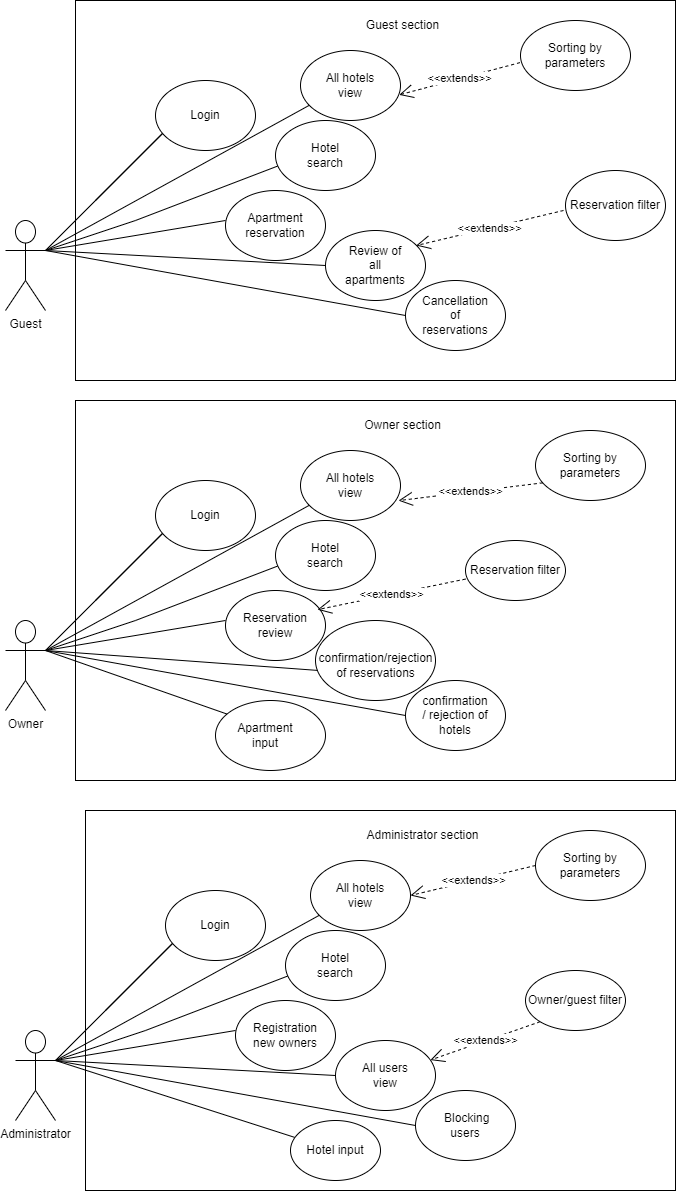

The diagram above was exported from draw.io. Its source (the exported page's mxGraphModel, read from the mxfile embedded in the PNG):
<mxGraphModel dx="773" dy="432" grid="1" gridSize="10" guides="1" tooltips="1" connect="1" arrows="1" fold="1" page="1" pageScale="1" pageWidth="850" pageHeight="1100" math="0" shadow="0">
  <root>
    <mxCell id="0" />
    <mxCell id="1" parent="0" />
    <mxCell id="EXvmiEZn8m7tdWpwF65N-56" value="" style="rounded=0;whiteSpace=wrap;html=1;" vertex="1" parent="1">
      <mxGeometry x="150" y="40" width="600" height="380" as="geometry" />
    </mxCell>
    <mxCell id="EXvmiEZn8m7tdWpwF65N-5" value="Guest" style="shape=umlActor;verticalLabelPosition=bottom;verticalAlign=top;html=1;" vertex="1" parent="1">
      <mxGeometry x="80" y="260" width="40" height="90" as="geometry" />
    </mxCell>
    <mxCell id="EXvmiEZn8m7tdWpwF65N-12" value="" style="endArrow=none;html=1;rounded=0;" edge="1" parent="1">
      <mxGeometry width="50" height="50" relative="1" as="geometry">
        <mxPoint x="120" y="290" as="sourcePoint" />
        <mxPoint x="170" y="240" as="targetPoint" />
        <Array as="points">
          <mxPoint x="240" y="170" />
        </Array>
      </mxGeometry>
    </mxCell>
    <mxCell id="EXvmiEZn8m7tdWpwF65N-15" value="" style="endArrow=none;html=1;rounded=0;exitX=1;exitY=0.3333333333333333;exitDx=0;exitDy=0;exitPerimeter=0;entryX=0.027;entryY=0.648;entryDx=0;entryDy=0;entryPerimeter=0;" edge="1" parent="1" source="EXvmiEZn8m7tdWpwF65N-5" target="EXvmiEZn8m7tdWpwF65N-39">
      <mxGeometry width="50" height="50" relative="1" as="geometry">
        <mxPoint x="260" y="220" as="sourcePoint" />
        <mxPoint x="290" y="230" as="targetPoint" />
        <Array as="points">
          <mxPoint x="210" y="260" />
        </Array>
      </mxGeometry>
    </mxCell>
    <mxCell id="EXvmiEZn8m7tdWpwF65N-33" value="" style="ellipse;whiteSpace=wrap;html=1;" vertex="1" parent="1">
      <mxGeometry x="480" y="320" width="100" height="70" as="geometry" />
    </mxCell>
    <mxCell id="EXvmiEZn8m7tdWpwF65N-34" value="Cancellation of reservations" style="text;html=1;strokeColor=none;fillColor=none;align=center;verticalAlign=middle;whiteSpace=wrap;rounded=0;" vertex="1" parent="1">
      <mxGeometry x="500" y="340" width="60" height="30" as="geometry" />
    </mxCell>
    <mxCell id="EXvmiEZn8m7tdWpwF65N-35" value="" style="ellipse;whiteSpace=wrap;html=1;" vertex="1" parent="1">
      <mxGeometry x="400" y="270" width="100" height="70" as="geometry" />
    </mxCell>
    <mxCell id="EXvmiEZn8m7tdWpwF65N-36" value="Review of all apartments" style="text;html=1;strokeColor=none;fillColor=none;align=center;verticalAlign=middle;whiteSpace=wrap;rounded=0;" vertex="1" parent="1">
      <mxGeometry x="420" y="290" width="60" height="30" as="geometry" />
    </mxCell>
    <mxCell id="EXvmiEZn8m7tdWpwF65N-37" value="" style="ellipse;whiteSpace=wrap;html=1;" vertex="1" parent="1">
      <mxGeometry x="300" y="230" width="100" height="70" as="geometry" />
    </mxCell>
    <mxCell id="EXvmiEZn8m7tdWpwF65N-38" value="Apartment reservation" style="text;html=1;strokeColor=none;fillColor=none;align=center;verticalAlign=middle;whiteSpace=wrap;rounded=0;" vertex="1" parent="1">
      <mxGeometry x="320" y="250" width="60" height="30" as="geometry" />
    </mxCell>
    <mxCell id="EXvmiEZn8m7tdWpwF65N-39" value="" style="ellipse;whiteSpace=wrap;html=1;" vertex="1" parent="1">
      <mxGeometry x="350" y="160" width="100" height="70" as="geometry" />
    </mxCell>
    <mxCell id="EXvmiEZn8m7tdWpwF65N-40" value="Hotel search" style="text;html=1;strokeColor=none;fillColor=none;align=center;verticalAlign=middle;whiteSpace=wrap;rounded=0;" vertex="1" parent="1">
      <mxGeometry x="370" y="180" width="60" height="30" as="geometry" />
    </mxCell>
    <mxCell id="EXvmiEZn8m7tdWpwF65N-41" value="" style="ellipse;whiteSpace=wrap;html=1;" vertex="1" parent="1">
      <mxGeometry x="375" y="90" width="100" height="70" as="geometry" />
    </mxCell>
    <mxCell id="EXvmiEZn8m7tdWpwF65N-42" value="All hotels view" style="text;html=1;strokeColor=none;fillColor=none;align=center;verticalAlign=middle;whiteSpace=wrap;rounded=0;" vertex="1" parent="1">
      <mxGeometry x="395" y="110" width="60" height="30" as="geometry" />
    </mxCell>
    <mxCell id="EXvmiEZn8m7tdWpwF65N-43" value="" style="ellipse;whiteSpace=wrap;html=1;" vertex="1" parent="1">
      <mxGeometry x="230" y="120" width="100" height="70" as="geometry" />
    </mxCell>
    <mxCell id="EXvmiEZn8m7tdWpwF65N-44" value="Login" style="text;html=1;strokeColor=none;fillColor=none;align=center;verticalAlign=middle;whiteSpace=wrap;rounded=0;" vertex="1" parent="1">
      <mxGeometry x="250" y="140" width="60" height="30" as="geometry" />
    </mxCell>
    <mxCell id="EXvmiEZn8m7tdWpwF65N-45" value="" style="endArrow=none;html=1;rounded=0;entryX=0.084;entryY=0.786;entryDx=0;entryDy=0;entryPerimeter=0;" edge="1" parent="1" target="EXvmiEZn8m7tdWpwF65N-41">
      <mxGeometry width="50" height="50" relative="1" as="geometry">
        <mxPoint x="120" y="290" as="sourcePoint" />
        <mxPoint x="380" y="140" as="targetPoint" />
      </mxGeometry>
    </mxCell>
    <mxCell id="EXvmiEZn8m7tdWpwF65N-46" value="" style="endArrow=none;html=1;rounded=0;exitX=1;exitY=0.3333333333333333;exitDx=0;exitDy=0;exitPerimeter=0;" edge="1" parent="1" source="EXvmiEZn8m7tdWpwF65N-5">
      <mxGeometry width="50" height="50" relative="1" as="geometry">
        <mxPoint x="310" y="280" as="sourcePoint" />
        <mxPoint x="300" y="260" as="targetPoint" />
      </mxGeometry>
    </mxCell>
    <mxCell id="EXvmiEZn8m7tdWpwF65N-47" value="" style="endArrow=none;html=1;rounded=0;exitX=1;exitY=0.3333333333333333;exitDx=0;exitDy=0;exitPerimeter=0;" edge="1" parent="1" source="EXvmiEZn8m7tdWpwF65N-5">
      <mxGeometry width="50" height="50" relative="1" as="geometry">
        <mxPoint x="330" y="270" as="sourcePoint" />
        <mxPoint x="400" y="305" as="targetPoint" />
      </mxGeometry>
    </mxCell>
    <mxCell id="EXvmiEZn8m7tdWpwF65N-48" value="" style="endArrow=none;html=1;rounded=0;entryX=0;entryY=0.5;entryDx=0;entryDy=0;" edge="1" parent="1" target="EXvmiEZn8m7tdWpwF65N-33">
      <mxGeometry width="50" height="50" relative="1" as="geometry">
        <mxPoint x="120" y="290" as="sourcePoint" />
        <mxPoint x="500" y="360" as="targetPoint" />
      </mxGeometry>
    </mxCell>
    <mxCell id="EXvmiEZn8m7tdWpwF65N-57" value="Guest section" style="text;html=1;strokeColor=none;fillColor=none;align=center;verticalAlign=middle;whiteSpace=wrap;rounded=0;" vertex="1" parent="1">
      <mxGeometry x="425" y="50" width="105" height="30" as="geometry" />
    </mxCell>
    <mxCell id="EXvmiEZn8m7tdWpwF65N-58" value="" style="rounded=0;whiteSpace=wrap;html=1;" vertex="1" parent="1">
      <mxGeometry x="150" y="440" width="600" height="380" as="geometry" />
    </mxCell>
    <mxCell id="EXvmiEZn8m7tdWpwF65N-59" value="Owner" style="shape=umlActor;verticalLabelPosition=bottom;verticalAlign=top;html=1;" vertex="1" parent="1">
      <mxGeometry x="80" y="660" width="40" height="90" as="geometry" />
    </mxCell>
    <mxCell id="EXvmiEZn8m7tdWpwF65N-60" value="" style="endArrow=none;html=1;rounded=0;" edge="1" parent="1">
      <mxGeometry width="50" height="50" relative="1" as="geometry">
        <mxPoint x="120" y="690" as="sourcePoint" />
        <mxPoint x="170" y="640" as="targetPoint" />
        <Array as="points">
          <mxPoint x="240" y="570" />
        </Array>
      </mxGeometry>
    </mxCell>
    <mxCell id="EXvmiEZn8m7tdWpwF65N-61" value="" style="endArrow=none;html=1;rounded=0;exitX=1;exitY=0.3333333333333333;exitDx=0;exitDy=0;exitPerimeter=0;entryX=0.027;entryY=0.648;entryDx=0;entryDy=0;entryPerimeter=0;" edge="1" parent="1" source="EXvmiEZn8m7tdWpwF65N-59" target="EXvmiEZn8m7tdWpwF65N-68">
      <mxGeometry width="50" height="50" relative="1" as="geometry">
        <mxPoint x="260" y="620" as="sourcePoint" />
        <mxPoint x="290" y="630" as="targetPoint" />
        <Array as="points">
          <mxPoint x="210" y="660" />
        </Array>
      </mxGeometry>
    </mxCell>
    <mxCell id="EXvmiEZn8m7tdWpwF65N-62" value="" style="ellipse;whiteSpace=wrap;html=1;" vertex="1" parent="1">
      <mxGeometry x="480" y="720" width="100" height="70" as="geometry" />
    </mxCell>
    <mxCell id="EXvmiEZn8m7tdWpwF65N-63" value="confirmation / rejection of hotels" style="text;html=1;strokeColor=none;fillColor=none;align=center;verticalAlign=middle;whiteSpace=wrap;rounded=0;" vertex="1" parent="1">
      <mxGeometry x="500" y="740" width="60" height="30" as="geometry" />
    </mxCell>
    <mxCell id="EXvmiEZn8m7tdWpwF65N-64" value="" style="ellipse;whiteSpace=wrap;html=1;" vertex="1" parent="1">
      <mxGeometry x="390" y="660" width="120" height="80" as="geometry" />
    </mxCell>
    <mxCell id="EXvmiEZn8m7tdWpwF65N-65" value="confirmation/rejection of reservations" style="text;html=1;strokeColor=none;fillColor=none;align=center;verticalAlign=middle;whiteSpace=wrap;rounded=0;" vertex="1" parent="1">
      <mxGeometry x="427.5" y="695" width="45" height="20" as="geometry" />
    </mxCell>
    <mxCell id="EXvmiEZn8m7tdWpwF65N-66" value="" style="ellipse;whiteSpace=wrap;html=1;" vertex="1" parent="1">
      <mxGeometry x="300" y="630" width="100" height="70" as="geometry" />
    </mxCell>
    <mxCell id="EXvmiEZn8m7tdWpwF65N-67" value="Reservation review" style="text;html=1;strokeColor=none;fillColor=none;align=center;verticalAlign=middle;whiteSpace=wrap;rounded=0;" vertex="1" parent="1">
      <mxGeometry x="320" y="650" width="60" height="30" as="geometry" />
    </mxCell>
    <mxCell id="EXvmiEZn8m7tdWpwF65N-68" value="" style="ellipse;whiteSpace=wrap;html=1;" vertex="1" parent="1">
      <mxGeometry x="350" y="560" width="100" height="70" as="geometry" />
    </mxCell>
    <mxCell id="EXvmiEZn8m7tdWpwF65N-69" value="Hotel search" style="text;html=1;strokeColor=none;fillColor=none;align=center;verticalAlign=middle;whiteSpace=wrap;rounded=0;" vertex="1" parent="1">
      <mxGeometry x="370" y="580" width="60" height="30" as="geometry" />
    </mxCell>
    <mxCell id="EXvmiEZn8m7tdWpwF65N-70" value="" style="ellipse;whiteSpace=wrap;html=1;" vertex="1" parent="1">
      <mxGeometry x="375" y="490" width="100" height="70" as="geometry" />
    </mxCell>
    <mxCell id="EXvmiEZn8m7tdWpwF65N-71" value="All hotels view" style="text;html=1;strokeColor=none;fillColor=none;align=center;verticalAlign=middle;whiteSpace=wrap;rounded=0;" vertex="1" parent="1">
      <mxGeometry x="395" y="510" width="60" height="30" as="geometry" />
    </mxCell>
    <mxCell id="EXvmiEZn8m7tdWpwF65N-72" value="" style="ellipse;whiteSpace=wrap;html=1;" vertex="1" parent="1">
      <mxGeometry x="230" y="520" width="100" height="70" as="geometry" />
    </mxCell>
    <mxCell id="EXvmiEZn8m7tdWpwF65N-73" value="Login" style="text;html=1;strokeColor=none;fillColor=none;align=center;verticalAlign=middle;whiteSpace=wrap;rounded=0;" vertex="1" parent="1">
      <mxGeometry x="250" y="540" width="60" height="30" as="geometry" />
    </mxCell>
    <mxCell id="EXvmiEZn8m7tdWpwF65N-74" value="" style="endArrow=none;html=1;rounded=0;entryX=0.084;entryY=0.786;entryDx=0;entryDy=0;entryPerimeter=0;" edge="1" parent="1" target="EXvmiEZn8m7tdWpwF65N-70">
      <mxGeometry width="50" height="50" relative="1" as="geometry">
        <mxPoint x="120" y="690" as="sourcePoint" />
        <mxPoint x="380" y="540" as="targetPoint" />
      </mxGeometry>
    </mxCell>
    <mxCell id="EXvmiEZn8m7tdWpwF65N-75" value="" style="endArrow=none;html=1;rounded=0;exitX=1;exitY=0.3333333333333333;exitDx=0;exitDy=0;exitPerimeter=0;" edge="1" parent="1" source="EXvmiEZn8m7tdWpwF65N-59">
      <mxGeometry width="50" height="50" relative="1" as="geometry">
        <mxPoint x="310" y="680" as="sourcePoint" />
        <mxPoint x="300" y="660" as="targetPoint" />
      </mxGeometry>
    </mxCell>
    <mxCell id="EXvmiEZn8m7tdWpwF65N-76" value="" style="endArrow=none;html=1;rounded=0;exitX=1;exitY=0.3333333333333333;exitDx=0;exitDy=0;exitPerimeter=0;entryX=0.019;entryY=0.624;entryDx=0;entryDy=0;entryPerimeter=0;" edge="1" parent="1" source="EXvmiEZn8m7tdWpwF65N-59" target="EXvmiEZn8m7tdWpwF65N-64">
      <mxGeometry width="50" height="50" relative="1" as="geometry">
        <mxPoint x="330" y="670" as="sourcePoint" />
        <mxPoint x="390" y="710" as="targetPoint" />
      </mxGeometry>
    </mxCell>
    <mxCell id="EXvmiEZn8m7tdWpwF65N-77" value="" style="endArrow=none;html=1;rounded=0;entryX=0;entryY=0.5;entryDx=0;entryDy=0;" edge="1" parent="1" target="EXvmiEZn8m7tdWpwF65N-62">
      <mxGeometry width="50" height="50" relative="1" as="geometry">
        <mxPoint x="120" y="690" as="sourcePoint" />
        <mxPoint x="500" y="760" as="targetPoint" />
      </mxGeometry>
    </mxCell>
    <mxCell id="EXvmiEZn8m7tdWpwF65N-78" value="Owner section" style="text;html=1;strokeColor=none;fillColor=none;align=center;verticalAlign=middle;whiteSpace=wrap;rounded=0;" vertex="1" parent="1">
      <mxGeometry x="425" y="450" width="105" height="30" as="geometry" />
    </mxCell>
    <mxCell id="EXvmiEZn8m7tdWpwF65N-79" value="" style="rounded=0;whiteSpace=wrap;html=1;" vertex="1" parent="1">
      <mxGeometry x="160" y="850" width="590" height="380" as="geometry" />
    </mxCell>
    <mxCell id="EXvmiEZn8m7tdWpwF65N-80" value="Administrator" style="shape=umlActor;verticalLabelPosition=bottom;verticalAlign=top;html=1;" vertex="1" parent="1">
      <mxGeometry x="90" y="1070" width="40" height="90" as="geometry" />
    </mxCell>
    <mxCell id="EXvmiEZn8m7tdWpwF65N-81" value="" style="endArrow=none;html=1;rounded=0;" edge="1" parent="1">
      <mxGeometry width="50" height="50" relative="1" as="geometry">
        <mxPoint x="130" y="1100" as="sourcePoint" />
        <mxPoint x="180" y="1050" as="targetPoint" />
        <Array as="points">
          <mxPoint x="250" y="980" />
        </Array>
      </mxGeometry>
    </mxCell>
    <mxCell id="EXvmiEZn8m7tdWpwF65N-82" value="" style="endArrow=none;html=1;rounded=0;exitX=1;exitY=0.3333333333333333;exitDx=0;exitDy=0;exitPerimeter=0;entryX=0.027;entryY=0.648;entryDx=0;entryDy=0;entryPerimeter=0;" edge="1" parent="1" source="EXvmiEZn8m7tdWpwF65N-80" target="EXvmiEZn8m7tdWpwF65N-89">
      <mxGeometry width="50" height="50" relative="1" as="geometry">
        <mxPoint x="270" y="1030" as="sourcePoint" />
        <mxPoint x="300" y="1040" as="targetPoint" />
        <Array as="points">
          <mxPoint x="220" y="1070" />
        </Array>
      </mxGeometry>
    </mxCell>
    <mxCell id="EXvmiEZn8m7tdWpwF65N-83" value="" style="ellipse;whiteSpace=wrap;html=1;" vertex="1" parent="1">
      <mxGeometry x="490" y="1130" width="100" height="70" as="geometry" />
    </mxCell>
    <mxCell id="EXvmiEZn8m7tdWpwF65N-84" value="&amp;nbsp;Blocking users" style="text;html=1;strokeColor=none;fillColor=none;align=center;verticalAlign=middle;whiteSpace=wrap;rounded=0;" vertex="1" parent="1">
      <mxGeometry x="510" y="1150" width="60" height="30" as="geometry" />
    </mxCell>
    <mxCell id="EXvmiEZn8m7tdWpwF65N-85" value="" style="ellipse;whiteSpace=wrap;html=1;" vertex="1" parent="1">
      <mxGeometry x="410" y="1080" width="100" height="70" as="geometry" />
    </mxCell>
    <mxCell id="EXvmiEZn8m7tdWpwF65N-86" value="All users view" style="text;html=1;strokeColor=none;fillColor=none;align=center;verticalAlign=middle;whiteSpace=wrap;rounded=0;" vertex="1" parent="1">
      <mxGeometry x="430" y="1100" width="60" height="30" as="geometry" />
    </mxCell>
    <mxCell id="EXvmiEZn8m7tdWpwF65N-87" value="" style="ellipse;whiteSpace=wrap;html=1;" vertex="1" parent="1">
      <mxGeometry x="310" y="1040" width="100" height="70" as="geometry" />
    </mxCell>
    <mxCell id="EXvmiEZn8m7tdWpwF65N-88" value="Registration new owners" style="text;html=1;strokeColor=none;fillColor=none;align=center;verticalAlign=middle;whiteSpace=wrap;rounded=0;" vertex="1" parent="1">
      <mxGeometry x="330" y="1060" width="60" height="30" as="geometry" />
    </mxCell>
    <mxCell id="EXvmiEZn8m7tdWpwF65N-89" value="" style="ellipse;whiteSpace=wrap;html=1;" vertex="1" parent="1">
      <mxGeometry x="360" y="970" width="100" height="70" as="geometry" />
    </mxCell>
    <mxCell id="EXvmiEZn8m7tdWpwF65N-90" value="Hotel search" style="text;html=1;strokeColor=none;fillColor=none;align=center;verticalAlign=middle;whiteSpace=wrap;rounded=0;" vertex="1" parent="1">
      <mxGeometry x="380" y="990" width="60" height="30" as="geometry" />
    </mxCell>
    <mxCell id="EXvmiEZn8m7tdWpwF65N-91" value="" style="ellipse;whiteSpace=wrap;html=1;" vertex="1" parent="1">
      <mxGeometry x="385" y="900" width="100" height="70" as="geometry" />
    </mxCell>
    <mxCell id="EXvmiEZn8m7tdWpwF65N-92" value="All hotels view" style="text;html=1;strokeColor=none;fillColor=none;align=center;verticalAlign=middle;whiteSpace=wrap;rounded=0;" vertex="1" parent="1">
      <mxGeometry x="405" y="920" width="60" height="30" as="geometry" />
    </mxCell>
    <mxCell id="EXvmiEZn8m7tdWpwF65N-93" value="" style="ellipse;whiteSpace=wrap;html=1;" vertex="1" parent="1">
      <mxGeometry x="240" y="930" width="100" height="70" as="geometry" />
    </mxCell>
    <mxCell id="EXvmiEZn8m7tdWpwF65N-94" value="Login" style="text;html=1;strokeColor=none;fillColor=none;align=center;verticalAlign=middle;whiteSpace=wrap;rounded=0;" vertex="1" parent="1">
      <mxGeometry x="260" y="950" width="60" height="30" as="geometry" />
    </mxCell>
    <mxCell id="EXvmiEZn8m7tdWpwF65N-95" value="" style="endArrow=none;html=1;rounded=0;entryX=0.084;entryY=0.786;entryDx=0;entryDy=0;entryPerimeter=0;" edge="1" parent="1" target="EXvmiEZn8m7tdWpwF65N-91">
      <mxGeometry width="50" height="50" relative="1" as="geometry">
        <mxPoint x="130" y="1100" as="sourcePoint" />
        <mxPoint x="390" y="950" as="targetPoint" />
      </mxGeometry>
    </mxCell>
    <mxCell id="EXvmiEZn8m7tdWpwF65N-96" value="" style="endArrow=none;html=1;rounded=0;exitX=1;exitY=0.3333333333333333;exitDx=0;exitDy=0;exitPerimeter=0;" edge="1" parent="1" source="EXvmiEZn8m7tdWpwF65N-80">
      <mxGeometry width="50" height="50" relative="1" as="geometry">
        <mxPoint x="320" y="1090" as="sourcePoint" />
        <mxPoint x="310" y="1070" as="targetPoint" />
      </mxGeometry>
    </mxCell>
    <mxCell id="EXvmiEZn8m7tdWpwF65N-97" value="" style="endArrow=none;html=1;rounded=0;exitX=1;exitY=0.3333333333333333;exitDx=0;exitDy=0;exitPerimeter=0;" edge="1" parent="1" source="EXvmiEZn8m7tdWpwF65N-80">
      <mxGeometry width="50" height="50" relative="1" as="geometry">
        <mxPoint x="340" y="1080" as="sourcePoint" />
        <mxPoint x="410" y="1115" as="targetPoint" />
      </mxGeometry>
    </mxCell>
    <mxCell id="EXvmiEZn8m7tdWpwF65N-98" value="" style="endArrow=none;html=1;rounded=0;entryX=0;entryY=0.5;entryDx=0;entryDy=0;" edge="1" parent="1" target="EXvmiEZn8m7tdWpwF65N-83">
      <mxGeometry width="50" height="50" relative="1" as="geometry">
        <mxPoint x="130" y="1100" as="sourcePoint" />
        <mxPoint x="510" y="1170" as="targetPoint" />
      </mxGeometry>
    </mxCell>
    <mxCell id="EXvmiEZn8m7tdWpwF65N-99" value="Administrator section" style="text;html=1;strokeColor=none;fillColor=none;align=center;verticalAlign=middle;whiteSpace=wrap;rounded=0;" vertex="1" parent="1">
      <mxGeometry x="435" y="860" width="125" height="30" as="geometry" />
    </mxCell>
    <mxCell id="EXvmiEZn8m7tdWpwF65N-100" value="" style="endArrow=none;html=1;rounded=0;exitX=0.283;exitY=0.842;exitDx=0;exitDy=0;exitPerimeter=0;" edge="1" parent="1" source="EXvmiEZn8m7tdWpwF65N-58">
      <mxGeometry width="50" height="50" relative="1" as="geometry">
        <mxPoint x="160" y="760" as="sourcePoint" />
        <mxPoint x="120" y="690" as="targetPoint" />
      </mxGeometry>
    </mxCell>
    <mxCell id="EXvmiEZn8m7tdWpwF65N-101" value="" style="ellipse;whiteSpace=wrap;html=1;" vertex="1" parent="1">
      <mxGeometry x="290" y="740" width="110" height="70" as="geometry" />
    </mxCell>
    <mxCell id="EXvmiEZn8m7tdWpwF65N-102" value="Apartment input" style="text;html=1;strokeColor=none;fillColor=none;align=center;verticalAlign=middle;whiteSpace=wrap;rounded=0;" vertex="1" parent="1">
      <mxGeometry x="310" y="760" width="60" height="30" as="geometry" />
    </mxCell>
    <mxCell id="EXvmiEZn8m7tdWpwF65N-111" value="" style="endArrow=none;html=1;rounded=0;" edge="1" parent="1" target="EXvmiEZn8m7tdWpwF65N-112">
      <mxGeometry width="50" height="50" relative="1" as="geometry">
        <mxPoint x="130" y="1100" as="sourcePoint" />
        <mxPoint x="500" y="1175" as="targetPoint" />
      </mxGeometry>
    </mxCell>
    <mxCell id="EXvmiEZn8m7tdWpwF65N-112" value="" style="ellipse;whiteSpace=wrap;html=1;" vertex="1" parent="1">
      <mxGeometry x="365" y="1160" width="90" height="60" as="geometry" />
    </mxCell>
    <mxCell id="EXvmiEZn8m7tdWpwF65N-113" value="Hotel input" style="text;html=1;strokeColor=none;fillColor=none;align=center;verticalAlign=middle;whiteSpace=wrap;rounded=0;" vertex="1" parent="1">
      <mxGeometry x="380" y="1175" width="60" height="30" as="geometry" />
    </mxCell>
    <mxCell id="AgLJIthnn9yJSjv5LoXW-1" value="Owner/guest filter" style="ellipse;whiteSpace=wrap;html=1;" vertex="1" parent="1">
      <mxGeometry x="600" y="1010" width="100" height="60" as="geometry" />
    </mxCell>
    <mxCell id="AgLJIthnn9yJSjv5LoXW-3" value="&amp;lt;&amp;lt;extends&amp;gt;&amp;gt;" style="endArrow=open;endSize=12;dashed=1;html=1;rounded=0;exitX=0;exitY=1;exitDx=0;exitDy=0;" edge="1" parent="1" source="AgLJIthnn9yJSjv5LoXW-1" target="EXvmiEZn8m7tdWpwF65N-85">
      <mxGeometry width="160" relative="1" as="geometry">
        <mxPoint x="540" y="1070" as="sourcePoint" />
        <mxPoint x="700" y="1070" as="targetPoint" />
      </mxGeometry>
    </mxCell>
    <mxCell id="AgLJIthnn9yJSjv5LoXW-4" value="&amp;lt;&amp;lt;extends&amp;gt;&amp;gt;" style="endArrow=open;endSize=12;dashed=1;html=1;rounded=0;entryX=0.919;entryY=0.274;entryDx=0;entryDy=0;entryPerimeter=0;exitX=0;exitY=0.643;exitDx=0;exitDy=0;exitPerimeter=0;" edge="1" parent="1" source="AgLJIthnn9yJSjv5LoXW-5" target="EXvmiEZn8m7tdWpwF65N-66">
      <mxGeometry width="160" relative="1" as="geometry">
        <mxPoint x="550" y="700" as="sourcePoint" />
        <mxPoint x="710" y="700" as="targetPoint" />
      </mxGeometry>
    </mxCell>
    <mxCell id="AgLJIthnn9yJSjv5LoXW-5" value="Reservation filter" style="ellipse;whiteSpace=wrap;html=1;" vertex="1" parent="1">
      <mxGeometry x="540" y="580" width="100" height="60" as="geometry" />
    </mxCell>
    <mxCell id="AgLJIthnn9yJSjv5LoXW-6" value="&amp;lt;&amp;lt;extends&amp;gt;&amp;gt;" style="endArrow=open;endSize=12;dashed=1;html=1;rounded=0;exitX=0;exitY=0.643;exitDx=0;exitDy=0;exitPerimeter=0;entryX=0.907;entryY=0.215;entryDx=0;entryDy=0;entryPerimeter=0;" edge="1" parent="1" target="EXvmiEZn8m7tdWpwF65N-35">
      <mxGeometry width="160" relative="1" as="geometry">
        <mxPoint x="638" y="250" as="sourcePoint" />
        <mxPoint x="490" y="280" as="targetPoint" />
      </mxGeometry>
    </mxCell>
    <mxCell id="AgLJIthnn9yJSjv5LoXW-7" value="Reservation filter" style="ellipse;whiteSpace=wrap;html=1;" vertex="1" parent="1">
      <mxGeometry x="640" y="210" width="100" height="70" as="geometry" />
    </mxCell>
    <mxCell id="AgLJIthnn9yJSjv5LoXW-8" value="Sorting by parameters" style="ellipse;whiteSpace=wrap;html=1;" vertex="1" parent="1">
      <mxGeometry x="595" y="60" width="110" height="70" as="geometry" />
    </mxCell>
    <mxCell id="AgLJIthnn9yJSjv5LoXW-9" value="&amp;lt;&amp;lt;extends&amp;gt;&amp;gt;" style="endArrow=open;endSize=12;dashed=1;html=1;rounded=0;entryX=0.987;entryY=0.634;entryDx=0;entryDy=0;entryPerimeter=0;exitX=-0.006;exitY=0.602;exitDx=0;exitDy=0;exitPerimeter=0;" edge="1" parent="1" source="AgLJIthnn9yJSjv5LoXW-8" target="EXvmiEZn8m7tdWpwF65N-41">
      <mxGeometry width="160" relative="1" as="geometry">
        <mxPoint x="480" y="160" as="sourcePoint" />
        <mxPoint x="640" y="160" as="targetPoint" />
      </mxGeometry>
    </mxCell>
    <mxCell id="AgLJIthnn9yJSjv5LoXW-10" value="Sorting by parameters" style="ellipse;whiteSpace=wrap;html=1;" vertex="1" parent="1">
      <mxGeometry x="610" y="470" width="110" height="70" as="geometry" />
    </mxCell>
    <mxCell id="AgLJIthnn9yJSjv5LoXW-11" value="&amp;lt;&amp;lt;extends&amp;gt;&amp;gt;" style="endArrow=open;endSize=12;dashed=1;html=1;rounded=0;entryX=0.98;entryY=0.716;entryDx=0;entryDy=0;exitX=0.066;exitY=0.748;exitDx=0;exitDy=0;exitPerimeter=0;entryPerimeter=0;" edge="1" parent="1" source="AgLJIthnn9yJSjv5LoXW-10" target="EXvmiEZn8m7tdWpwF65N-70">
      <mxGeometry width="160" relative="1" as="geometry">
        <mxPoint x="520" y="500" as="sourcePoint" />
        <mxPoint x="680" y="500" as="targetPoint" />
      </mxGeometry>
    </mxCell>
    <mxCell id="AgLJIthnn9yJSjv5LoXW-12" value="Sorting by parameters" style="ellipse;whiteSpace=wrap;html=1;" vertex="1" parent="1">
      <mxGeometry x="610" y="870" width="110" height="70" as="geometry" />
    </mxCell>
    <mxCell id="AgLJIthnn9yJSjv5LoXW-13" value="&amp;lt;&amp;lt;extends&amp;gt;&amp;gt;" style="endArrow=open;endSize=12;dashed=1;html=1;rounded=0;entryX=1;entryY=0.5;entryDx=0;entryDy=0;exitX=0;exitY=0.5;exitDx=0;exitDy=0;" edge="1" parent="1" source="AgLJIthnn9yJSjv5LoXW-12" target="EXvmiEZn8m7tdWpwF65N-91">
      <mxGeometry width="160" relative="1" as="geometry">
        <mxPoint x="520" y="950" as="sourcePoint" />
        <mxPoint x="680" y="950" as="targetPoint" />
      </mxGeometry>
    </mxCell>
  </root>
</mxGraphModel>